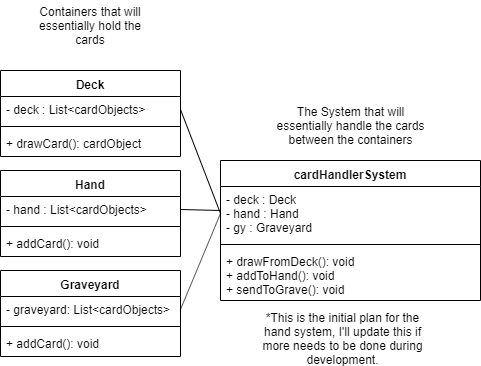

The diagram above was exported from draw.io. Its source (the exported page's mxGraphModel, read from the mxfile embedded in the PNG):
<mxGraphModel dx="1422" dy="713" grid="1" gridSize="10" guides="1" tooltips="1" connect="1" arrows="1" fold="1" page="1" pageScale="1" pageWidth="850" pageHeight="1100" math="0" shadow="0">
  <root>
    <mxCell id="0" />
    <mxCell id="1" parent="0" />
    <mxCell id="f446YwmDfR2UeuDOp3W--2" value="Deck" style="swimlane;fontStyle=1;align=center;verticalAlign=top;childLayout=stackLayout;horizontal=1;startSize=26;horizontalStack=0;resizeParent=1;resizeParentMax=0;resizeLast=0;collapsible=1;marginBottom=0;" vertex="1" parent="1">
      <mxGeometry x="20" y="120" width="180" height="86" as="geometry" />
    </mxCell>
    <mxCell id="f446YwmDfR2UeuDOp3W--3" value="- deck : List&lt;cardObjects&gt;" style="text;strokeColor=none;fillColor=none;align=left;verticalAlign=top;spacingLeft=4;spacingRight=4;overflow=hidden;rotatable=0;points=[[0,0.5],[1,0.5]];portConstraint=eastwest;" vertex="1" parent="f446YwmDfR2UeuDOp3W--2">
      <mxGeometry y="26" width="180" height="26" as="geometry" />
    </mxCell>
    <mxCell id="f446YwmDfR2UeuDOp3W--4" value="" style="line;strokeWidth=1;fillColor=none;align=left;verticalAlign=middle;spacingTop=-1;spacingLeft=3;spacingRight=3;rotatable=0;labelPosition=right;points=[];portConstraint=eastwest;" vertex="1" parent="f446YwmDfR2UeuDOp3W--2">
      <mxGeometry y="52" width="180" height="8" as="geometry" />
    </mxCell>
    <mxCell id="f446YwmDfR2UeuDOp3W--5" value="+ drawCard(): cardObject" style="text;strokeColor=none;fillColor=none;align=left;verticalAlign=top;spacingLeft=4;spacingRight=4;overflow=hidden;rotatable=0;points=[[0,0.5],[1,0.5]];portConstraint=eastwest;" vertex="1" parent="f446YwmDfR2UeuDOp3W--2">
      <mxGeometry y="60" width="180" height="26" as="geometry" />
    </mxCell>
    <mxCell id="f446YwmDfR2UeuDOp3W--6" value="Hand" style="swimlane;fontStyle=1;align=center;verticalAlign=top;childLayout=stackLayout;horizontal=1;startSize=26;horizontalStack=0;resizeParent=1;resizeParentMax=0;resizeLast=0;collapsible=1;marginBottom=0;" vertex="1" parent="1">
      <mxGeometry x="20" y="220" width="180" height="86" as="geometry" />
    </mxCell>
    <mxCell id="f446YwmDfR2UeuDOp3W--7" value="- hand : List&lt;cardObjects&gt;" style="text;strokeColor=none;fillColor=none;align=left;verticalAlign=top;spacingLeft=4;spacingRight=4;overflow=hidden;rotatable=0;points=[[0,0.5],[1,0.5]];portConstraint=eastwest;" vertex="1" parent="f446YwmDfR2UeuDOp3W--6">
      <mxGeometry y="26" width="180" height="26" as="geometry" />
    </mxCell>
    <mxCell id="f446YwmDfR2UeuDOp3W--8" value="" style="line;strokeWidth=1;fillColor=none;align=left;verticalAlign=middle;spacingTop=-1;spacingLeft=3;spacingRight=3;rotatable=0;labelPosition=right;points=[];portConstraint=eastwest;" vertex="1" parent="f446YwmDfR2UeuDOp3W--6">
      <mxGeometry y="52" width="180" height="8" as="geometry" />
    </mxCell>
    <mxCell id="f446YwmDfR2UeuDOp3W--9" value="+ addCard(): void" style="text;strokeColor=none;fillColor=none;align=left;verticalAlign=top;spacingLeft=4;spacingRight=4;overflow=hidden;rotatable=0;points=[[0,0.5],[1,0.5]];portConstraint=eastwest;" vertex="1" parent="f446YwmDfR2UeuDOp3W--6">
      <mxGeometry y="60" width="180" height="26" as="geometry" />
    </mxCell>
    <mxCell id="f446YwmDfR2UeuDOp3W--10" value="Graveyard" style="swimlane;fontStyle=1;align=center;verticalAlign=top;childLayout=stackLayout;horizontal=1;startSize=26;horizontalStack=0;resizeParent=1;resizeParentMax=0;resizeLast=0;collapsible=1;marginBottom=0;" vertex="1" parent="1">
      <mxGeometry x="20" y="320" width="180" height="86" as="geometry" />
    </mxCell>
    <mxCell id="f446YwmDfR2UeuDOp3W--11" value="- graveyard: List&lt;cardObjects&gt;" style="text;strokeColor=none;fillColor=none;align=left;verticalAlign=top;spacingLeft=4;spacingRight=4;overflow=hidden;rotatable=0;points=[[0,0.5],[1,0.5]];portConstraint=eastwest;" vertex="1" parent="f446YwmDfR2UeuDOp3W--10">
      <mxGeometry y="26" width="180" height="26" as="geometry" />
    </mxCell>
    <mxCell id="f446YwmDfR2UeuDOp3W--12" value="" style="line;strokeWidth=1;fillColor=none;align=left;verticalAlign=middle;spacingTop=-1;spacingLeft=3;spacingRight=3;rotatable=0;labelPosition=right;points=[];portConstraint=eastwest;" vertex="1" parent="f446YwmDfR2UeuDOp3W--10">
      <mxGeometry y="52" width="180" height="8" as="geometry" />
    </mxCell>
    <mxCell id="f446YwmDfR2UeuDOp3W--13" value="+ addCard(): void" style="text;strokeColor=none;fillColor=none;align=left;verticalAlign=top;spacingLeft=4;spacingRight=4;overflow=hidden;rotatable=0;points=[[0,0.5],[1,0.5]];portConstraint=eastwest;" vertex="1" parent="f446YwmDfR2UeuDOp3W--10">
      <mxGeometry y="60" width="180" height="26" as="geometry" />
    </mxCell>
    <mxCell id="f446YwmDfR2UeuDOp3W--14" value="cardHandlerSystem&#10;" style="swimlane;fontStyle=1;align=center;verticalAlign=top;childLayout=stackLayout;horizontal=1;startSize=26;horizontalStack=0;resizeParent=1;resizeParentMax=0;resizeLast=0;collapsible=1;marginBottom=0;" vertex="1" parent="1">
      <mxGeometry x="240" y="210" width="260" height="140" as="geometry" />
    </mxCell>
    <mxCell id="f446YwmDfR2UeuDOp3W--15" value="- deck : Deck&#10;- hand : Hand&#10;- gy : Graveyard" style="text;strokeColor=none;fillColor=none;align=left;verticalAlign=top;spacingLeft=4;spacingRight=4;overflow=hidden;rotatable=0;points=[[0,0.5],[1,0.5]];portConstraint=eastwest;" vertex="1" parent="f446YwmDfR2UeuDOp3W--14">
      <mxGeometry y="26" width="260" height="54" as="geometry" />
    </mxCell>
    <mxCell id="f446YwmDfR2UeuDOp3W--16" value="" style="line;strokeWidth=1;fillColor=none;align=left;verticalAlign=middle;spacingTop=-1;spacingLeft=3;spacingRight=3;rotatable=0;labelPosition=right;points=[];portConstraint=eastwest;" vertex="1" parent="f446YwmDfR2UeuDOp3W--14">
      <mxGeometry y="80" width="260" height="8" as="geometry" />
    </mxCell>
    <mxCell id="f446YwmDfR2UeuDOp3W--17" value="+ drawFromDeck(): void&#10;+ addToHand(): void&#10;+ sendToGrave(): void" style="text;strokeColor=none;fillColor=none;align=left;verticalAlign=top;spacingLeft=4;spacingRight=4;overflow=hidden;rotatable=0;points=[[0,0.5],[1,0.5]];portConstraint=eastwest;" vertex="1" parent="f446YwmDfR2UeuDOp3W--14">
      <mxGeometry y="88" width="260" height="52" as="geometry" />
    </mxCell>
    <mxCell id="f446YwmDfR2UeuDOp3W--19" value="" style="endArrow=none;html=1;entryX=0;entryY=0.5;entryDx=0;entryDy=0;exitX=1;exitY=0.5;exitDx=0;exitDy=0;" edge="1" parent="1" source="f446YwmDfR2UeuDOp3W--11" target="f446YwmDfR2UeuDOp3W--15">
      <mxGeometry width="50" height="50" relative="1" as="geometry">
        <mxPoint x="20" y="510" as="sourcePoint" />
        <mxPoint x="70" y="460" as="targetPoint" />
      </mxGeometry>
    </mxCell>
    <mxCell id="f446YwmDfR2UeuDOp3W--20" value="" style="endArrow=none;html=1;exitX=1;exitY=0.5;exitDx=0;exitDy=0;" edge="1" parent="1" source="f446YwmDfR2UeuDOp3W--7">
      <mxGeometry width="50" height="50" relative="1" as="geometry">
        <mxPoint x="20" y="480" as="sourcePoint" />
        <mxPoint x="240" y="260" as="targetPoint" />
      </mxGeometry>
    </mxCell>
    <mxCell id="f446YwmDfR2UeuDOp3W--21" value="" style="endArrow=none;html=1;entryX=0;entryY=0.5;entryDx=0;entryDy=0;exitX=1;exitY=0.5;exitDx=0;exitDy=0;" edge="1" parent="1" source="f446YwmDfR2UeuDOp3W--3" target="f446YwmDfR2UeuDOp3W--15">
      <mxGeometry width="50" height="50" relative="1" as="geometry">
        <mxPoint x="20" y="480" as="sourcePoint" />
        <mxPoint x="70" y="430" as="targetPoint" />
      </mxGeometry>
    </mxCell>
    <mxCell id="f446YwmDfR2UeuDOp3W--22" value="Containers that will essentially hold the cards" style="text;html=1;strokeColor=none;fillColor=none;align=center;verticalAlign=middle;whiteSpace=wrap;rounded=0;" vertex="1" parent="1">
      <mxGeometry x="55" y="50" width="110" height="50" as="geometry" />
    </mxCell>
    <mxCell id="f446YwmDfR2UeuDOp3W--23" value="The System that will essentially handle the cards between the containers" style="text;html=1;strokeColor=none;fillColor=none;align=center;verticalAlign=middle;whiteSpace=wrap;rounded=0;" vertex="1" parent="1">
      <mxGeometry x="287.5" y="150" width="165" height="50" as="geometry" />
    </mxCell>
    <mxCell id="f446YwmDfR2UeuDOp3W--24" value="*This is the initial plan for the hand system, I'll update this if more needs to be done during development." style="text;html=1;strokeColor=none;fillColor=none;align=center;verticalAlign=middle;whiteSpace=wrap;rounded=0;" vertex="1" parent="1">
      <mxGeometry x="280" y="363" width="165" height="50" as="geometry" />
    </mxCell>
  </root>
</mxGraphModel>